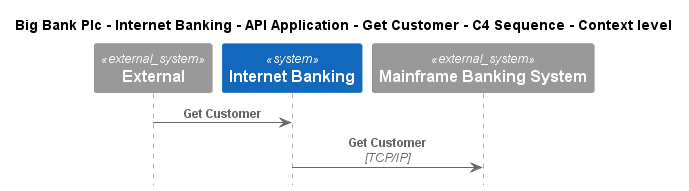

The diagram above was rendered by PlantUML. Its source (embedded in the PNG):
@startuml
!include ..\..\..\..\..\..\..\.c4s\C4_Sequence.puml

title Big Bank Plc - Internet Banking - API Application - Get Customer - C4 Sequence - Context level

System_Ext(C4InterFlow.SoftwareSystems.ExternalSystem, "External", "")
System(BigBankPlc.SoftwareSystems.InternetBanking, "Internet Banking", "Provided Internet Banking services")
System_Ext(BigBankPlc.SoftwareSystems.MainframeBankingSystem, "Mainframe Banking System", "")

Rel(C4InterFlow.SoftwareSystems.ExternalSystem, BigBankPlc.SoftwareSystems.InternetBanking, "Get Customer")
Rel(BigBankPlc.SoftwareSystems.InternetBanking, BigBankPlc.SoftwareSystems.MainframeBankingSystem, "Get Customer", "TCP/IP")


@enduml